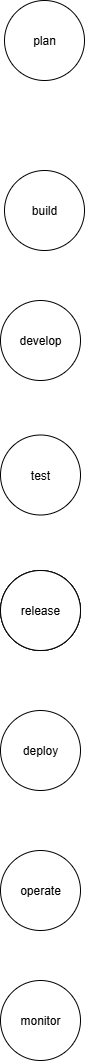

The diagram above was exported from draw.io. Its source (the exported page's mxGraphModel, read from the mxfile embedded in the PNG):
<mxGraphModel dx="786" dy="459" grid="1" gridSize="10" guides="1" tooltips="1" connect="1" arrows="1" fold="1" page="1" pageScale="1" pageWidth="827" pageHeight="1169" math="0" shadow="0">
  <root>
    <mxCell id="0" />
    <mxCell id="1" parent="0" />
    <mxCell id="eb1Fsr4BPrM_EYrGBlOd-1" value="plan" style="ellipse;whiteSpace=wrap;html=1;aspect=fixed;" vertex="1" parent="1">
      <mxGeometry x="374" y="110" width="80" height="80" as="geometry" />
    </mxCell>
    <mxCell id="eb1Fsr4BPrM_EYrGBlOd-2" value="build" style="ellipse;whiteSpace=wrap;html=1;aspect=fixed;" vertex="1" parent="1">
      <mxGeometry x="374" y="280" width="80" height="80" as="geometry" />
    </mxCell>
    <mxCell id="eb1Fsr4BPrM_EYrGBlOd-4" value="develop" style="ellipse;whiteSpace=wrap;html=1;aspect=fixed;" vertex="1" parent="1">
      <mxGeometry x="370" y="410" width="80" height="80" as="geometry" />
    </mxCell>
    <mxCell id="eb1Fsr4BPrM_EYrGBlOd-5" value="test" style="ellipse;whiteSpace=wrap;html=1;aspect=fixed;" vertex="1" parent="1">
      <mxGeometry x="370" y="544.5" width="80" height="80" as="geometry" />
    </mxCell>
    <mxCell id="eb1Fsr4BPrM_EYrGBlOd-6" value="" style="ellipse;whiteSpace=wrap;html=1;aspect=fixed;" vertex="1" parent="1">
      <mxGeometry x="370" y="680" width="80" height="80" as="geometry" />
    </mxCell>
    <mxCell id="eb1Fsr4BPrM_EYrGBlOd-7" value="" style="ellipse;whiteSpace=wrap;html=1;aspect=fixed;" vertex="1" parent="1">
      <mxGeometry x="370" y="680" width="80" height="80" as="geometry" />
    </mxCell>
    <mxCell id="eb1Fsr4BPrM_EYrGBlOd-8" value="release" style="ellipse;whiteSpace=wrap;html=1;aspect=fixed;" vertex="1" parent="1">
      <mxGeometry x="370" y="680" width="80" height="80" as="geometry" />
    </mxCell>
    <mxCell id="eb1Fsr4BPrM_EYrGBlOd-9" value="deploy" style="ellipse;whiteSpace=wrap;html=1;aspect=fixed;" vertex="1" parent="1">
      <mxGeometry x="370" y="820" width="80" height="80" as="geometry" />
    </mxCell>
    <mxCell id="eb1Fsr4BPrM_EYrGBlOd-10" value="operate" style="ellipse;whiteSpace=wrap;html=1;aspect=fixed;" vertex="1" parent="1">
      <mxGeometry x="370" y="960" width="80" height="80" as="geometry" />
    </mxCell>
    <mxCell id="eb1Fsr4BPrM_EYrGBlOd-11" value="monitor" style="ellipse;whiteSpace=wrap;html=1;aspect=fixed;" vertex="1" parent="1">
      <mxGeometry x="370" y="1090" width="80" height="80" as="geometry" />
    </mxCell>
  </root>
</mxGraphModel>